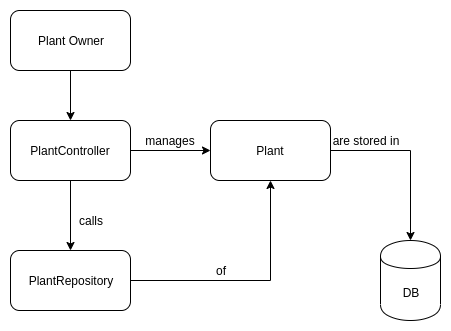

The diagram above was exported from draw.io. Its source (the exported page's mxGraphModel, read from the mxfile embedded in the PNG):
<mxGraphModel dx="797" dy="452" grid="1" gridSize="10" guides="1" tooltips="1" connect="1" arrows="1" fold="1" page="1" pageScale="1" pageWidth="850" pageHeight="1100" math="0" shadow="0">
  <root>
    <mxCell id="0" />
    <mxCell id="1" parent="0" />
    <mxCell id="lxh4yKDp96_iQ4ma4nxb-7" style="edgeStyle=orthogonalEdgeStyle;rounded=0;orthogonalLoop=1;jettySize=auto;html=1;exitX=0.5;exitY=1;exitDx=0;exitDy=0;" edge="1" parent="1" source="lxh4yKDp96_iQ4ma4nxb-1" target="lxh4yKDp96_iQ4ma4nxb-2">
      <mxGeometry relative="1" as="geometry" />
    </mxCell>
    <mxCell id="lxh4yKDp96_iQ4ma4nxb-1" value="Plant Owner" style="rounded=1;whiteSpace=wrap;html=1;" vertex="1" parent="1">
      <mxGeometry x="100" y="60" width="120" height="60" as="geometry" />
    </mxCell>
    <mxCell id="lxh4yKDp96_iQ4ma4nxb-8" style="edgeStyle=orthogonalEdgeStyle;rounded=0;orthogonalLoop=1;jettySize=auto;html=1;exitX=0.5;exitY=1;exitDx=0;exitDy=0;" edge="1" parent="1" source="lxh4yKDp96_iQ4ma4nxb-2" target="lxh4yKDp96_iQ4ma4nxb-4">
      <mxGeometry relative="1" as="geometry" />
    </mxCell>
    <mxCell id="lxh4yKDp96_iQ4ma4nxb-9" style="edgeStyle=orthogonalEdgeStyle;rounded=0;orthogonalLoop=1;jettySize=auto;html=1;exitX=1;exitY=0.5;exitDx=0;exitDy=0;entryX=0;entryY=0.5;entryDx=0;entryDy=0;" edge="1" parent="1" source="lxh4yKDp96_iQ4ma4nxb-2" target="lxh4yKDp96_iQ4ma4nxb-3">
      <mxGeometry relative="1" as="geometry" />
    </mxCell>
    <mxCell id="lxh4yKDp96_iQ4ma4nxb-2" value="PlantController" style="rounded=1;whiteSpace=wrap;html=1;" vertex="1" parent="1">
      <mxGeometry x="100" y="170" width="120" height="60" as="geometry" />
    </mxCell>
    <mxCell id="lxh4yKDp96_iQ4ma4nxb-10" style="edgeStyle=orthogonalEdgeStyle;rounded=0;orthogonalLoop=1;jettySize=auto;html=1;exitX=1;exitY=0.5;exitDx=0;exitDy=0;" edge="1" parent="1" source="lxh4yKDp96_iQ4ma4nxb-3" target="lxh4yKDp96_iQ4ma4nxb-6">
      <mxGeometry relative="1" as="geometry" />
    </mxCell>
    <mxCell id="lxh4yKDp96_iQ4ma4nxb-3" value="Plant" style="rounded=1;whiteSpace=wrap;html=1;" vertex="1" parent="1">
      <mxGeometry x="300" y="170" width="120" height="60" as="geometry" />
    </mxCell>
    <mxCell id="lxh4yKDp96_iQ4ma4nxb-12" style="edgeStyle=orthogonalEdgeStyle;rounded=0;orthogonalLoop=1;jettySize=auto;html=1;exitX=1;exitY=0.5;exitDx=0;exitDy=0;" edge="1" parent="1" source="lxh4yKDp96_iQ4ma4nxb-4" target="lxh4yKDp96_iQ4ma4nxb-3">
      <mxGeometry relative="1" as="geometry" />
    </mxCell>
    <mxCell id="lxh4yKDp96_iQ4ma4nxb-4" value="PlantRepository" style="rounded=1;whiteSpace=wrap;html=1;" vertex="1" parent="1">
      <mxGeometry x="100" y="300" width="120" height="60" as="geometry" />
    </mxCell>
    <mxCell id="lxh4yKDp96_iQ4ma4nxb-6" value="DB" style="shape=cylinder;whiteSpace=wrap;html=1;boundedLbl=1;backgroundOutline=1;" vertex="1" parent="1">
      <mxGeometry x="470" y="290" width="60" height="80" as="geometry" />
    </mxCell>
    <mxCell id="lxh4yKDp96_iQ4ma4nxb-13" value="manages" style="text;html=1;strokeColor=none;fillColor=none;align=center;verticalAlign=middle;whiteSpace=wrap;rounded=0;" vertex="1" parent="1">
      <mxGeometry x="240" y="180" width="40" height="20" as="geometry" />
    </mxCell>
    <mxCell id="lxh4yKDp96_iQ4ma4nxb-14" value="of" style="text;html=1;strokeColor=none;fillColor=none;align=center;verticalAlign=middle;whiteSpace=wrap;rounded=0;" vertex="1" parent="1">
      <mxGeometry x="290" y="310" width="40" height="20" as="geometry" />
    </mxCell>
    <mxCell id="lxh4yKDp96_iQ4ma4nxb-15" value="calls" style="text;html=1;strokeColor=none;fillColor=none;align=center;verticalAlign=middle;whiteSpace=wrap;rounded=0;" vertex="1" parent="1">
      <mxGeometry x="160" y="260" width="40" height="20" as="geometry" />
    </mxCell>
    <mxCell id="lxh4yKDp96_iQ4ma4nxb-16" value="are stored in" style="text;html=1;strokeColor=none;fillColor=none;align=center;verticalAlign=middle;whiteSpace=wrap;rounded=0;" vertex="1" parent="1">
      <mxGeometry x="410" y="180" width="90" height="20" as="geometry" />
    </mxCell>
  </root>
</mxGraphModel>